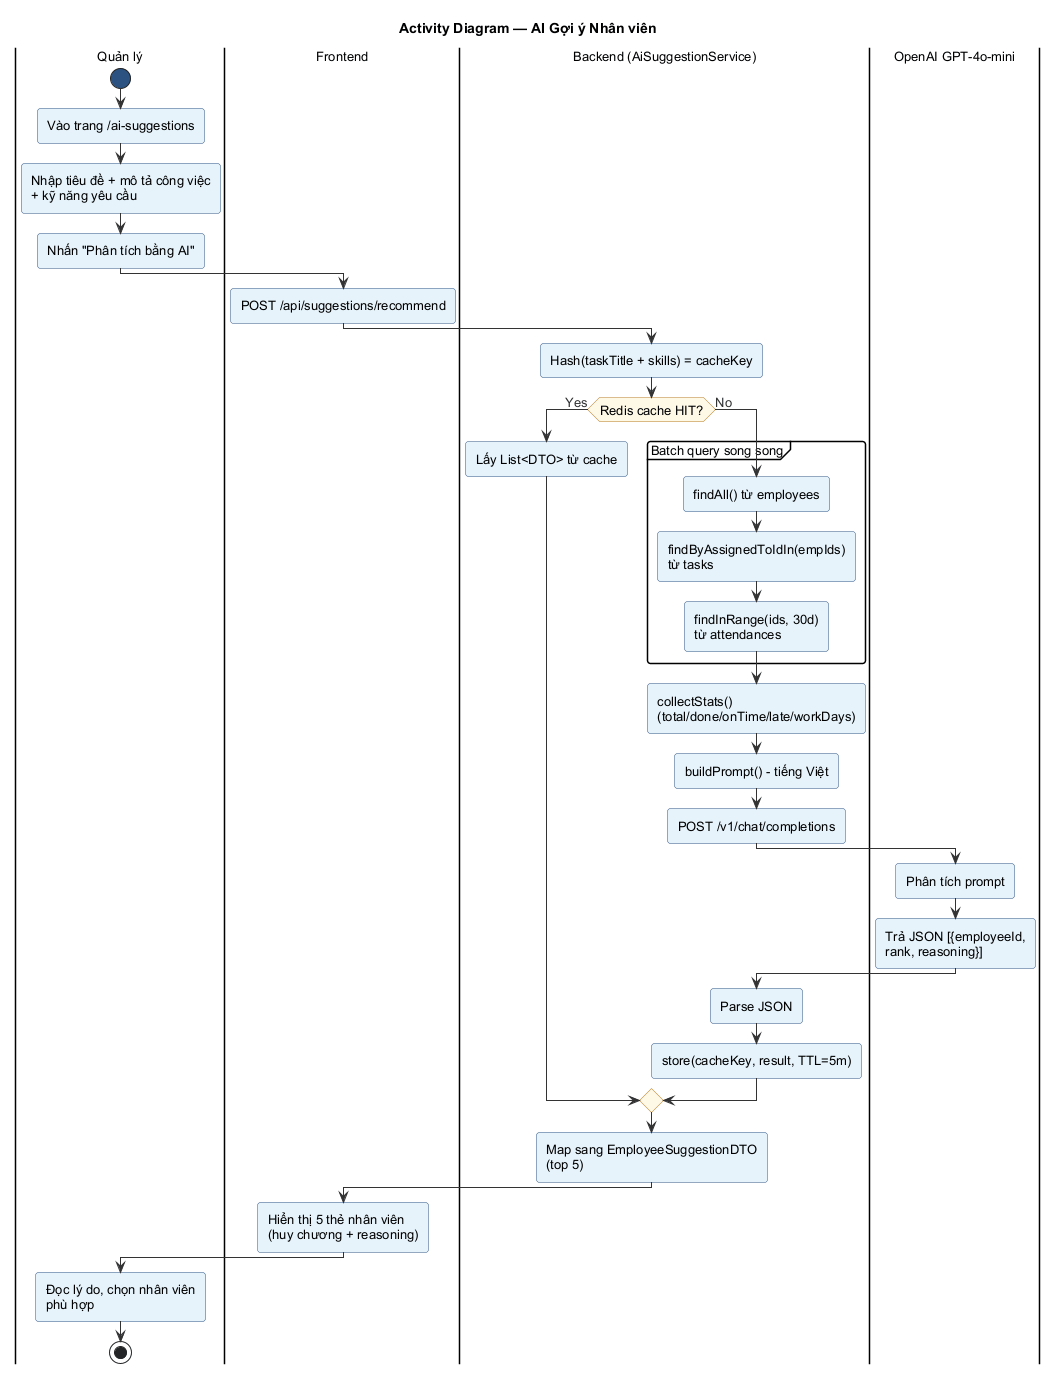

The diagram above was rendered by PlantUML. Its source (embedded in the PNG):
@startuml activity-ai-goi-y
!include _style.puml
title Activity Diagram — AI Gợi ý Nhân viên

|Quản lý|
start
:Vào trang /ai-suggestions;
:Nhập tiêu đề + mô tả công việc\n+ kỹ năng yêu cầu;
:Nhấn "Phân tích bằng AI";

|Frontend|
:POST /api/suggestions/recommend;

|Backend (AiSuggestionService)|
:Hash(taskTitle + skills) = cacheKey;
if (Redis cache HIT?) then (Yes)
  :Lấy List<DTO> từ cache;
else (No)
  partition "Batch query song song" {
    :findAll() từ employees;
    :findByAssignedToIdIn(empIds)\ntừ tasks;
    :findInRange(ids, 30d)\ntừ attendances;
  }
  :collectStats()\n(total/done/onTime/late/workDays);
  :buildPrompt() - tiếng Việt;
  :POST /v1/chat/completions;
  |OpenAI GPT-4o-mini|
  :Phân tích prompt;
  :Trả JSON [{employeeId,\nrank, reasoning}];
  |Backend (AiSuggestionService)|
  :Parse JSON;
  :store(cacheKey, result, TTL=5m);
endif
:Map sang EmployeeSuggestionDTO\n(top 5);

|Frontend|
:Hiển thị 5 thẻ nhân viên\n(huy chương + reasoning);

|Quản lý|
:Đọc lý do, chọn nhân viên\nphù hợp;
stop
@enduml